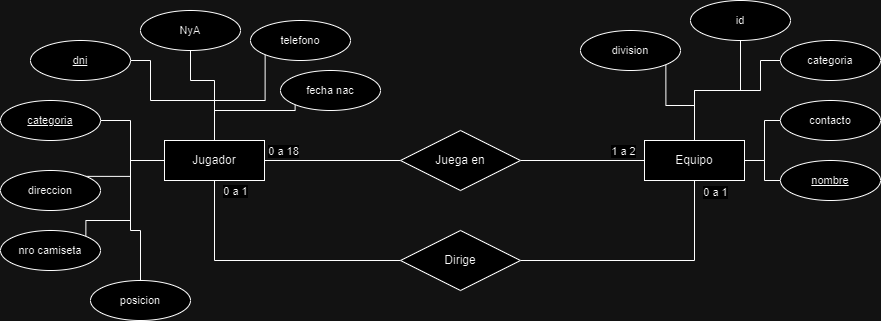

The diagram above was exported from draw.io. Its source (the exported page's mxGraphModel, read from the mxfile embedded in the PNG):
<mxGraphModel dx="2220" dy="763" grid="1" gridSize="10" guides="1" tooltips="1" connect="1" arrows="1" fold="1" page="1" pageScale="1" pageWidth="827" pageHeight="1169" math="0" shadow="0">
  <root>
    <mxCell id="0" />
    <mxCell id="1" parent="0" />
    <mxCell id="2PFgg3BnSaAVtBxP0QLy-7" value="" style="edgeStyle=orthogonalEdgeStyle;rounded=0;orthogonalLoop=1;jettySize=auto;html=1;endArrow=none;endFill=0;" parent="1" source="2PFgg3BnSaAVtBxP0QLy-4" target="2PFgg3BnSaAVtBxP0QLy-6" edge="1">
      <mxGeometry relative="1" as="geometry" />
    </mxCell>
    <mxCell id="2PFgg3BnSaAVtBxP0QLy-13" value="0 a 18" style="edgeLabel;html=1;align=center;verticalAlign=middle;resizable=0;points=[];fontFamily=Helvetica;fontSize=11;fontColor=default;labelBackgroundColor=default;" parent="2PFgg3BnSaAVtBxP0QLy-7" connectable="0" vertex="1">
      <mxGeometry x="-0.7333" y="-2" relative="1" as="geometry">
        <mxPoint y="-12" as="offset" />
      </mxGeometry>
    </mxCell>
    <mxCell id="wCtSzzREB2uoHX8G3_pl-3" style="edgeStyle=orthogonalEdgeStyle;shape=connector;rounded=0;orthogonalLoop=1;jettySize=auto;html=1;strokeColor=default;align=center;verticalAlign=middle;fontFamily=Helvetica;fontSize=11;fontColor=default;labelBackgroundColor=default;endArrow=none;endFill=0;" parent="1" source="2PFgg3BnSaAVtBxP0QLy-4" target="wCtSzzREB2uoHX8G3_pl-2" edge="1">
      <mxGeometry relative="1" as="geometry">
        <Array as="points">
          <mxPoint x="174" y="270" />
        </Array>
      </mxGeometry>
    </mxCell>
    <mxCell id="wCtSzzREB2uoHX8G3_pl-6" value="0 a 1" style="edgeLabel;html=1;align=center;verticalAlign=middle;resizable=0;points=[];fontFamily=Helvetica;fontSize=11;fontColor=default;labelBackgroundColor=default;" parent="wCtSzzREB2uoHX8G3_pl-3" connectable="0" vertex="1">
      <mxGeometry x="-0.9246" y="-2" relative="1" as="geometry">
        <mxPoint x="22" as="offset" />
      </mxGeometry>
    </mxCell>
    <mxCell id="wCtSzzREB2uoHX8G3_pl-18" style="edgeStyle=orthogonalEdgeStyle;shape=connector;rounded=0;orthogonalLoop=1;jettySize=auto;html=1;strokeColor=default;align=center;verticalAlign=middle;fontFamily=Helvetica;fontSize=11;fontColor=default;labelBackgroundColor=default;endArrow=none;endFill=0;" parent="1" source="2PFgg3BnSaAVtBxP0QLy-4" target="wCtSzzREB2uoHX8G3_pl-8" edge="1">
      <mxGeometry relative="1" as="geometry">
        <Array as="points">
          <mxPoint x="174" y="90" />
          <mxPoint x="150" y="90" />
        </Array>
      </mxGeometry>
    </mxCell>
    <mxCell id="wCtSzzREB2uoHX8G3_pl-22" style="edgeStyle=orthogonalEdgeStyle;shape=connector;rounded=0;orthogonalLoop=1;jettySize=auto;html=1;entryX=0;entryY=1;entryDx=0;entryDy=0;strokeColor=default;align=center;verticalAlign=middle;fontFamily=Helvetica;fontSize=11;fontColor=default;labelBackgroundColor=default;endArrow=none;endFill=0;" parent="1" source="2PFgg3BnSaAVtBxP0QLy-4" target="wCtSzzREB2uoHX8G3_pl-14" edge="1">
      <mxGeometry relative="1" as="geometry" />
    </mxCell>
    <mxCell id="wCtSzzREB2uoHX8G3_pl-23" style="edgeStyle=orthogonalEdgeStyle;shape=connector;rounded=0;orthogonalLoop=1;jettySize=auto;html=1;entryX=0;entryY=1;entryDx=0;entryDy=0;strokeColor=default;align=center;verticalAlign=middle;fontFamily=Helvetica;fontSize=11;fontColor=default;labelBackgroundColor=default;endArrow=none;endFill=0;" parent="1" source="2PFgg3BnSaAVtBxP0QLy-4" target="wCtSzzREB2uoHX8G3_pl-16" edge="1">
      <mxGeometry relative="1" as="geometry">
        <Array as="points">
          <mxPoint x="174" y="120" />
          <mxPoint x="255" y="120" />
        </Array>
      </mxGeometry>
    </mxCell>
    <mxCell id="wCtSzzREB2uoHX8G3_pl-24" style="edgeStyle=orthogonalEdgeStyle;shape=connector;rounded=0;orthogonalLoop=1;jettySize=auto;html=1;entryX=1;entryY=0.5;entryDx=0;entryDy=0;strokeColor=default;align=center;verticalAlign=middle;fontFamily=Helvetica;fontSize=11;fontColor=default;labelBackgroundColor=default;endArrow=none;endFill=0;" parent="1" source="2PFgg3BnSaAVtBxP0QLy-4" target="wCtSzzREB2uoHX8G3_pl-7" edge="1">
      <mxGeometry relative="1" as="geometry">
        <Array as="points">
          <mxPoint x="174" y="110" />
          <mxPoint x="110" y="110" />
          <mxPoint x="110" y="70" />
        </Array>
      </mxGeometry>
    </mxCell>
    <mxCell id="wCtSzzREB2uoHX8G3_pl-25" style="edgeStyle=orthogonalEdgeStyle;shape=connector;rounded=0;orthogonalLoop=1;jettySize=auto;html=1;entryX=1;entryY=0.5;entryDx=0;entryDy=0;strokeColor=default;align=center;verticalAlign=middle;fontFamily=Helvetica;fontSize=11;fontColor=default;labelBackgroundColor=default;endArrow=none;endFill=0;" parent="1" source="2PFgg3BnSaAVtBxP0QLy-4" target="wCtSzzREB2uoHX8G3_pl-11" edge="1">
      <mxGeometry relative="1" as="geometry">
        <Array as="points">
          <mxPoint x="90" y="170" />
          <mxPoint x="90" y="130" />
        </Array>
      </mxGeometry>
    </mxCell>
    <mxCell id="wCtSzzREB2uoHX8G3_pl-26" style="edgeStyle=orthogonalEdgeStyle;shape=connector;rounded=0;orthogonalLoop=1;jettySize=auto;html=1;entryX=1;entryY=0;entryDx=0;entryDy=0;strokeColor=default;align=center;verticalAlign=middle;fontFamily=Helvetica;fontSize=11;fontColor=default;labelBackgroundColor=default;endArrow=none;endFill=0;" parent="1" source="2PFgg3BnSaAVtBxP0QLy-4" target="wCtSzzREB2uoHX8G3_pl-12" edge="1">
      <mxGeometry relative="1" as="geometry">
        <Array as="points">
          <mxPoint x="90" y="170" />
          <mxPoint x="90" y="186" />
        </Array>
      </mxGeometry>
    </mxCell>
    <mxCell id="wCtSzzREB2uoHX8G3_pl-27" style="edgeStyle=orthogonalEdgeStyle;shape=connector;rounded=0;orthogonalLoop=1;jettySize=auto;html=1;entryX=1;entryY=0;entryDx=0;entryDy=0;strokeColor=default;align=center;verticalAlign=middle;fontFamily=Helvetica;fontSize=11;fontColor=default;labelBackgroundColor=default;endArrow=none;endFill=0;" parent="1" source="2PFgg3BnSaAVtBxP0QLy-4" target="wCtSzzREB2uoHX8G3_pl-13" edge="1">
      <mxGeometry relative="1" as="geometry">
        <Array as="points">
          <mxPoint x="90" y="170" />
          <mxPoint x="90" y="230" />
          <mxPoint x="45" y="230" />
        </Array>
      </mxGeometry>
    </mxCell>
    <mxCell id="wCtSzzREB2uoHX8G3_pl-28" style="edgeStyle=orthogonalEdgeStyle;shape=connector;rounded=0;orthogonalLoop=1;jettySize=auto;html=1;strokeColor=default;align=center;verticalAlign=middle;fontFamily=Helvetica;fontSize=11;fontColor=default;labelBackgroundColor=default;endArrow=none;endFill=0;" parent="1" source="2PFgg3BnSaAVtBxP0QLy-4" target="wCtSzzREB2uoHX8G3_pl-17" edge="1">
      <mxGeometry relative="1" as="geometry">
        <Array as="points">
          <mxPoint x="90" y="170" />
          <mxPoint x="90" y="240" />
          <mxPoint x="100" y="240" />
        </Array>
      </mxGeometry>
    </mxCell>
    <mxCell id="2PFgg3BnSaAVtBxP0QLy-4" value="Jugador" style="whiteSpace=wrap;html=1;align=center;" parent="1" vertex="1">
      <mxGeometry x="124" y="150" width="100" height="40" as="geometry" />
    </mxCell>
    <mxCell id="2M3SgxH-2A4owHm3x6eS-4" style="edgeStyle=orthogonalEdgeStyle;shape=connector;rounded=0;orthogonalLoop=1;jettySize=auto;html=1;entryX=1;entryY=1;entryDx=0;entryDy=0;strokeColor=default;align=center;verticalAlign=middle;fontFamily=Helvetica;fontSize=11;fontColor=default;labelBackgroundColor=default;endArrow=none;endFill=0;" parent="1" source="2PFgg3BnSaAVtBxP0QLy-5" target="63WXjEJChdWevg5y91mC-1" edge="1">
      <mxGeometry relative="1" as="geometry" />
    </mxCell>
    <mxCell id="2M3SgxH-2A4owHm3x6eS-5" style="edgeStyle=orthogonalEdgeStyle;shape=connector;rounded=0;orthogonalLoop=1;jettySize=auto;html=1;entryX=0.5;entryY=1;entryDx=0;entryDy=0;strokeColor=default;align=center;verticalAlign=middle;fontFamily=Helvetica;fontSize=11;fontColor=default;labelBackgroundColor=default;endArrow=none;endFill=0;" parent="1" source="2PFgg3BnSaAVtBxP0QLy-5" target="wCtSzzREB2uoHX8G3_pl-29" edge="1">
      <mxGeometry relative="1" as="geometry" />
    </mxCell>
    <mxCell id="2M3SgxH-2A4owHm3x6eS-6" style="edgeStyle=orthogonalEdgeStyle;shape=connector;rounded=0;orthogonalLoop=1;jettySize=auto;html=1;entryX=0;entryY=0.5;entryDx=0;entryDy=0;strokeColor=default;align=center;verticalAlign=middle;fontFamily=Helvetica;fontSize=11;fontColor=default;labelBackgroundColor=default;endArrow=none;endFill=0;" parent="1" source="2PFgg3BnSaAVtBxP0QLy-5" target="2M3SgxH-2A4owHm3x6eS-1" edge="1">
      <mxGeometry relative="1" as="geometry">
        <Array as="points">
          <mxPoint x="654" y="100" />
          <mxPoint x="720" y="100" />
          <mxPoint x="720" y="70" />
        </Array>
      </mxGeometry>
    </mxCell>
    <mxCell id="2M3SgxH-2A4owHm3x6eS-7" style="edgeStyle=orthogonalEdgeStyle;shape=connector;rounded=0;orthogonalLoop=1;jettySize=auto;html=1;strokeColor=default;align=center;verticalAlign=middle;fontFamily=Helvetica;fontSize=11;fontColor=default;labelBackgroundColor=default;endArrow=none;endFill=0;" parent="1" source="2PFgg3BnSaAVtBxP0QLy-5" target="2M3SgxH-2A4owHm3x6eS-3" edge="1">
      <mxGeometry relative="1" as="geometry" />
    </mxCell>
    <mxCell id="2M3SgxH-2A4owHm3x6eS-8" style="edgeStyle=orthogonalEdgeStyle;shape=connector;rounded=0;orthogonalLoop=1;jettySize=auto;html=1;strokeColor=default;align=center;verticalAlign=middle;fontFamily=Helvetica;fontSize=11;fontColor=default;labelBackgroundColor=default;endArrow=none;endFill=0;" parent="1" source="2PFgg3BnSaAVtBxP0QLy-5" target="2M3SgxH-2A4owHm3x6eS-2" edge="1">
      <mxGeometry relative="1" as="geometry" />
    </mxCell>
    <mxCell id="2PFgg3BnSaAVtBxP0QLy-5" value="Equipo" style="whiteSpace=wrap;html=1;align=center;" parent="1" vertex="1">
      <mxGeometry x="604" y="150" width="100" height="40" as="geometry" />
    </mxCell>
    <mxCell id="2PFgg3BnSaAVtBxP0QLy-10" style="edgeStyle=orthogonalEdgeStyle;rounded=0;orthogonalLoop=1;jettySize=auto;html=1;endArrow=none;endFill=0;" parent="1" source="2PFgg3BnSaAVtBxP0QLy-6" target="2PFgg3BnSaAVtBxP0QLy-5" edge="1">
      <mxGeometry relative="1" as="geometry">
        <mxPoint x="494" y="170" as="sourcePoint" />
        <mxPoint x="614" y="170" as="targetPoint" />
      </mxGeometry>
    </mxCell>
    <mxCell id="2PFgg3BnSaAVtBxP0QLy-14" value="1 a 2" style="edgeLabel;html=1;align=center;verticalAlign=middle;resizable=0;points=[];fontFamily=Helvetica;fontSize=11;fontColor=default;labelBackgroundColor=default;" parent="2PFgg3BnSaAVtBxP0QLy-10" connectable="0" vertex="1">
      <mxGeometry x="0.6833" y="-1" relative="1" as="geometry">
        <mxPoint x="-2" y="-11" as="offset" />
      </mxGeometry>
    </mxCell>
    <mxCell id="2PFgg3BnSaAVtBxP0QLy-6" value="Juega en" style="shape=rhombus;perimeter=rhombusPerimeter;whiteSpace=wrap;html=1;align=center;" parent="1" vertex="1">
      <mxGeometry x="360" y="140" width="120" height="60" as="geometry" />
    </mxCell>
    <mxCell id="wCtSzzREB2uoHX8G3_pl-4" style="edgeStyle=orthogonalEdgeStyle;shape=connector;rounded=0;orthogonalLoop=1;jettySize=auto;html=1;strokeColor=default;align=center;verticalAlign=middle;fontFamily=Helvetica;fontSize=11;fontColor=default;labelBackgroundColor=default;endArrow=none;endFill=0;" parent="1" source="wCtSzzREB2uoHX8G3_pl-2" target="2PFgg3BnSaAVtBxP0QLy-5" edge="1">
      <mxGeometry relative="1" as="geometry" />
    </mxCell>
    <mxCell id="wCtSzzREB2uoHX8G3_pl-5" value="0 a 1" style="edgeLabel;html=1;align=center;verticalAlign=middle;resizable=0;points=[];fontFamily=Helvetica;fontSize=11;fontColor=default;labelBackgroundColor=default;" parent="wCtSzzREB2uoHX8G3_pl-4" connectable="0" vertex="1">
      <mxGeometry x="0.8719" relative="1" as="geometry">
        <mxPoint x="20" y="-5" as="offset" />
      </mxGeometry>
    </mxCell>
    <mxCell id="wCtSzzREB2uoHX8G3_pl-2" value="Dirige" style="shape=rhombus;perimeter=rhombusPerimeter;whiteSpace=wrap;html=1;align=center;" parent="1" vertex="1">
      <mxGeometry x="360" y="240" width="120" height="60" as="geometry" />
    </mxCell>
    <mxCell id="wCtSzzREB2uoHX8G3_pl-7" value="dni" style="ellipse;whiteSpace=wrap;html=1;align=center;fontFamily=Helvetica;fontSize=11;fontColor=default;labelBackgroundColor=default;fontStyle=4" parent="1" vertex="1">
      <mxGeometry x="-10" y="50" width="100" height="40" as="geometry" />
    </mxCell>
    <mxCell id="wCtSzzREB2uoHX8G3_pl-8" value="NyA" style="ellipse;whiteSpace=wrap;html=1;align=center;fontFamily=Helvetica;fontSize=11;fontColor=default;labelBackgroundColor=default;" parent="1" vertex="1">
      <mxGeometry x="100" y="20" width="100" height="40" as="geometry" />
    </mxCell>
    <mxCell id="wCtSzzREB2uoHX8G3_pl-11" value="categoria" style="ellipse;whiteSpace=wrap;html=1;align=center;fontFamily=Helvetica;fontSize=11;fontColor=default;labelBackgroundColor=default;fontStyle=4" parent="1" vertex="1">
      <mxGeometry x="-40" y="110" width="100" height="40" as="geometry" />
    </mxCell>
    <mxCell id="wCtSzzREB2uoHX8G3_pl-12" value="direccion" style="ellipse;whiteSpace=wrap;html=1;align=center;fontFamily=Helvetica;fontSize=11;fontColor=default;labelBackgroundColor=default;" parent="1" vertex="1">
      <mxGeometry x="-40" y="180" width="100" height="40" as="geometry" />
    </mxCell>
    <mxCell id="wCtSzzREB2uoHX8G3_pl-13" value="nro camiseta" style="ellipse;whiteSpace=wrap;html=1;align=center;fontFamily=Helvetica;fontSize=11;fontColor=default;labelBackgroundColor=default;" parent="1" vertex="1">
      <mxGeometry x="-40" y="240" width="100" height="40" as="geometry" />
    </mxCell>
    <mxCell id="wCtSzzREB2uoHX8G3_pl-14" value="telefono" style="ellipse;whiteSpace=wrap;html=1;align=center;fontFamily=Helvetica;fontSize=11;fontColor=default;labelBackgroundColor=default;" parent="1" vertex="1">
      <mxGeometry x="210" y="30" width="100" height="40" as="geometry" />
    </mxCell>
    <mxCell id="wCtSzzREB2uoHX8G3_pl-16" value="fecha nac" style="ellipse;whiteSpace=wrap;html=1;align=center;fontFamily=Helvetica;fontSize=11;fontColor=default;labelBackgroundColor=default;" parent="1" vertex="1">
      <mxGeometry x="240" y="80" width="100" height="40" as="geometry" />
    </mxCell>
    <mxCell id="wCtSzzREB2uoHX8G3_pl-17" value="posicion" style="ellipse;whiteSpace=wrap;html=1;align=center;fontFamily=Helvetica;fontSize=11;fontColor=default;labelBackgroundColor=default;fontStyle=0" parent="1" vertex="1">
      <mxGeometry x="50" y="290" width="100" height="40" as="geometry" />
    </mxCell>
    <mxCell id="wCtSzzREB2uoHX8G3_pl-29" value="id" style="ellipse;whiteSpace=wrap;html=1;align=center;fontFamily=Helvetica;fontSize=11;fontColor=default;labelBackgroundColor=default;fontStyle=0" parent="1" vertex="1">
      <mxGeometry x="650" y="10" width="100" height="40" as="geometry" />
    </mxCell>
    <mxCell id="63WXjEJChdWevg5y91mC-1" value="division" style="ellipse;whiteSpace=wrap;html=1;align=center;fontFamily=Helvetica;fontSize=11;fontColor=default;labelBackgroundColor=default;" parent="1" vertex="1">
      <mxGeometry x="540" y="40" width="100" height="40" as="geometry" />
    </mxCell>
    <mxCell id="2M3SgxH-2A4owHm3x6eS-1" value="categoria" style="ellipse;whiteSpace=wrap;html=1;align=center;fontFamily=Helvetica;fontSize=11;fontColor=default;labelBackgroundColor=default;" parent="1" vertex="1">
      <mxGeometry x="740" y="50" width="100" height="40" as="geometry" />
    </mxCell>
    <mxCell id="2M3SgxH-2A4owHm3x6eS-2" value="nombre" style="ellipse;whiteSpace=wrap;html=1;align=center;fontFamily=Helvetica;fontSize=11;fontColor=default;labelBackgroundColor=default;fontStyle=4" parent="1" vertex="1">
      <mxGeometry x="740" y="170" width="100" height="40" as="geometry" />
    </mxCell>
    <mxCell id="2M3SgxH-2A4owHm3x6eS-3" value="contacto" style="ellipse;whiteSpace=wrap;html=1;align=center;fontFamily=Helvetica;fontSize=11;fontColor=default;labelBackgroundColor=default;" parent="1" vertex="1">
      <mxGeometry x="740" y="110" width="100" height="40" as="geometry" />
    </mxCell>
  </root>
</mxGraphModel>